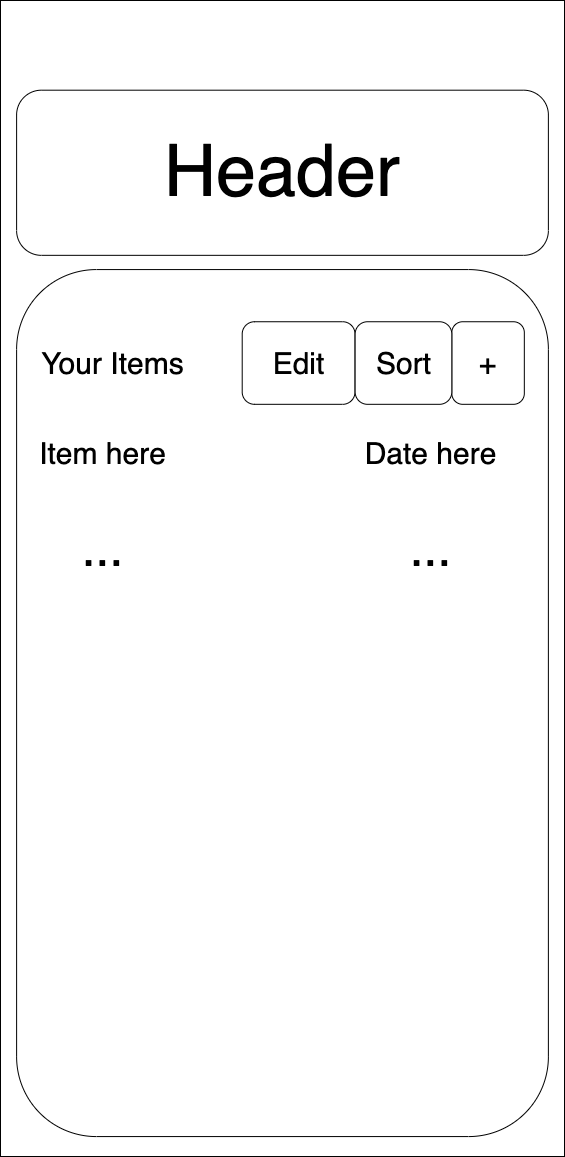

The diagram above was exported from draw.io. Its source (the exported page's mxGraphModel, read from the mxfile embedded in the PNG):
<mxGraphModel dx="3125" dy="3469" grid="1" gridSize="10" guides="1" tooltips="1" connect="1" arrows="1" fold="1" page="1" pageScale="1" pageWidth="564" pageHeight="1156" math="0" shadow="0">
  <root>
    <mxCell id="0" />
    <mxCell id="1" parent="0" />
    <mxCell id="2" value="" style="verticalLabelPosition=bottom;verticalAlign=top;html=1;shadow=0;dashed=0;strokeWidth=1;shape=mxgraph.ios.iBgFlat;rounded=1;" vertex="1" parent="1">
      <mxGeometry x="-1128" y="-2312" width="564" height="1156" as="geometry" />
    </mxCell>
    <mxCell id="3" value="" style="rounded=1;whiteSpace=wrap;html=1;" vertex="1" parent="1">
      <mxGeometry x="-1111.8857142857144" y="-2042.9296108374383" width="531.7714285714286" height="866.9999999999999" as="geometry" />
    </mxCell>
    <mxCell id="4" value="&lt;font style=&quot;font-size: 30px&quot;&gt;Your Items&lt;/font&gt;" style="text;html=1;resizable=0;autosize=1;align=center;verticalAlign=middle;points=[];fillColor=none;strokeColor=none;rounded=1;" vertex="1" parent="1">
      <mxGeometry x="-1095.7688502857143" y="-1964.4247966502462" width="160" height="30" as="geometry" />
    </mxCell>
    <mxCell id="5" value="&lt;font style=&quot;font-size: 30px&quot;&gt;Item here&lt;/font&gt;" style="text;html=1;resizable=0;autosize=1;align=center;verticalAlign=middle;points=[];fillColor=none;strokeColor=none;rounded=1;" vertex="1" parent="1">
      <mxGeometry x="-1095.7688502857143" y="-1873.5122870935961" width="140" height="30" as="geometry" />
    </mxCell>
    <mxCell id="6" value="&lt;font style=&quot;font-size: 30px&quot;&gt;+&lt;/font&gt;" style="rounded=1;whiteSpace=wrap;html=1;" vertex="1" parent="1">
      <mxGeometry x="-676.6833103448275" y="-1990.7572807881772" width="72.51428571428573" height="82.57142857142857" as="geometry" />
    </mxCell>
    <mxCell id="7" value="&lt;font style=&quot;font-size: 72px&quot;&gt;Header&lt;/font&gt;" style="rounded=1;whiteSpace=wrap;html=1;" vertex="1" parent="1">
      <mxGeometry x="-1111.8857142857144" y="-2222.3117684729064" width="531.7714285714286" height="165.14285714285714" as="geometry" />
    </mxCell>
    <mxCell id="8" value="&lt;font style=&quot;font-size: 30px&quot;&gt;Edit&lt;/font&gt;" style="rounded=1;whiteSpace=wrap;html=1;" vertex="1" parent="1">
      <mxGeometry x="-886.2857142857142" y="-1990.7572807881772" width="112.8" height="82.57142857142857" as="geometry" />
    </mxCell>
    <mxCell id="9" value="&lt;font style=&quot;font-size: 50px&quot;&gt;...&lt;/font&gt;" style="text;html=1;resizable=0;autosize=1;align=center;verticalAlign=middle;points=[];fillColor=none;strokeColor=none;rounded=1;" vertex="1" parent="1">
      <mxGeometry x="-1055.7671428571427" y="-1780.0014285714285" width="60" height="30" as="geometry" />
    </mxCell>
    <mxCell id="10" value="&lt;font style=&quot;font-size: 30px&quot;&gt;Sort&lt;/font&gt;" style="rounded=1;whiteSpace=wrap;html=1;" vertex="1" parent="1">
      <mxGeometry x="-773.3690246305418" y="-1990.7572807881772" width="96.68571428571431" height="82.57142857142857" as="geometry" />
    </mxCell>
    <mxCell id="11" value="&lt;font style=&quot;font-size: 30px&quot;&gt;Date here&lt;/font&gt;" style="text;html=1;resizable=0;autosize=1;align=center;verticalAlign=middle;points=[];fillColor=none;strokeColor=none;rounded=1;" vertex="1" parent="1">
      <mxGeometry x="-773.4840698967032" y="-1873.5091416049688" width="150" height="30" as="geometry" />
    </mxCell>
    <mxCell id="12" value="&lt;font style=&quot;font-size: 50px&quot;&gt;...&lt;/font&gt;" style="text;html=1;resizable=0;autosize=1;align=center;verticalAlign=middle;points=[];fillColor=none;strokeColor=none;rounded=1;" vertex="1" parent="1">
      <mxGeometry x="-728.4871428571428" y="-1780.0014285714285" width="60" height="30" as="geometry" />
    </mxCell>
  </root>
</mxGraphModel>